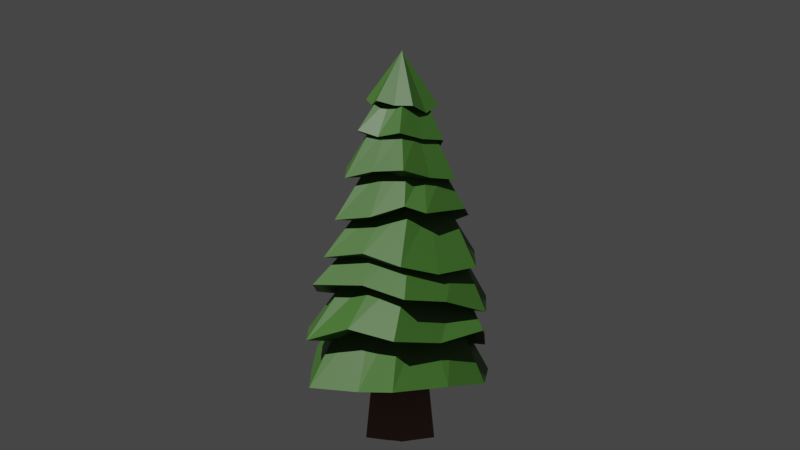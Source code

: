 # Source: Tree.blend  (saved by Blender 3.6.13; exported with 4.5.12 LTS)
import bpy
from mathutils import Matrix  # noqa: F401  (used for matrix-valued properties, if any)

bpy.ops.wm.read_factory_settings(use_empty=True)
scene = bpy.context.scene
scene.name = 'Scene'

# ---- collections
col_collection = bpy.data.collections.new('Collection'); scene.collection.children.link(col_collection)

# ---- materials (node trees are filled in below, after node groups)
mat_treeleaves = bpy.data.materials.new('TreeLeaves')
mat_treeleaves.use_transparent_shadow = False
mat_trunk = bpy.data.materials.new('Trunk')
mat_trunk.use_transparent_shadow = False
mat_outline = bpy.data.materials.new('Outline')
mat_outline.use_backface_culling = True
mat_outline.use_transparent_shadow = False

# ---- material node trees
mat_treeleaves.use_nodes = True; mat_treeleaves.node_tree.nodes.clear()
_N = mat_treeleaves.node_tree.nodes; _L = mat_treeleaves.node_tree.links
n0 = _N.new('ShaderNodeShaderToRGB'); n0.name = 'Shader to RGB'; n0.location = (521, 259)
n1 = _N.new('ShaderNodeBsdfPrincipled'); n1.name = 'Principled BSDF'; n1.location = (10, 300)
n1.width = 404
n1.distribution = 'GGX'
n1.subsurface_method = 'RANDOM_WALK_SKIN'
n1.inputs[0].default_value = (1.0, 1.0, 1.0, 1.0)
n1.inputs[3].default_value = 1.45
n1.inputs[27].default_value = (0.0, 0.0, 0.0, 1.0)
n1.inputs[28].default_value = 1.0
n2 = _N.new('ShaderNodeOutputMaterial'); n2.name = 'Material Output'; n2.location = (1395, 360)
n3 = _N.new('ShaderNodeValToRGB'); n3.name = 'Color Ramp'; n3.location = (710, 331)
n3.color_ramp.interpolation = 'CONSTANT'
while len(n3.color_ramp.elements) > 1: n3.color_ramp.elements.remove(n3.color_ramp.elements[-1])
n3.color_ramp.elements[0].position = 0.0; n3.color_ramp.elements[0].color = (0.01392, 0.03588, 0.007163, 1.0)
_e = n3.color_ramp.elements.new(0.1491); _e.color = (0.04519, 0.1329, 0.02029, 1.0)
n4 = _N.new('ShaderNodeBsdfPrincipled'); n4.name = 'Principled BSDF.001'; n4.location = (1099, 377)
n4.distribution = 'GGX'
n4.subsurface_method = 'RANDOM_WALK_SKIN'
n4.inputs[0].default_value = (0.04519, 0.1329, 0.02029, 1.0)
n4.inputs[3].default_value = 1.45
n4.inputs[27].default_value = (0.0, 0.0, 0.0, 1.0)
n4.inputs[28].default_value = 1.0
_L.new(n0.outputs[0], n3.inputs[0])
_L.new(n1.outputs[0], n0.inputs[0])
_L.new(n4.outputs[0], n2.inputs[0])
n2.is_active_output = True
mat_trunk.use_nodes = True; mat_trunk.node_tree.nodes.clear()
_N = mat_trunk.node_tree.nodes; _L = mat_trunk.node_tree.links
n0 = _N.new('ShaderNodeOutputMaterial'); n0.name = 'Material Output'; n0.location = (1191, 300)
n1 = _N.new('ShaderNodeBsdfPrincipled'); n1.name = 'Principled BSDF'; n1.location = (10, 300)
n1.distribution = 'GGX'
n1.subsurface_method = 'RANDOM_WALK_SKIN'
n1.inputs[0].default_value = (1.0, 1.0, 1.0, 1.0)
n1.inputs[3].default_value = 1.45
n1.inputs[27].default_value = (0.0, 0.0, 0.0, 1.0)
n1.inputs[28].default_value = 1.0
n2 = _N.new('ShaderNodeShaderToRGB'); n2.name = 'Shader to RGB'; n2.location = (330, 295)
n3 = _N.new('ShaderNodeBsdfPrincipled'); n3.name = 'Principled BSDF.001'; n3.location = (871, 339)
n3.distribution = 'GGX'
n3.subsurface_method = 'RANDOM_WALK_SKIN'
n3.inputs[0].default_value = (0.1746, 0.07421, 0.04667, 1.0)
n3.inputs[3].default_value = 1.45
n3.inputs[27].default_value = (0.0, 0.0, 0.0, 1.0)
n3.inputs[28].default_value = 1.0
_L.new(n3.outputs[0], n0.inputs[0])
_L.new(n1.outputs[0], n2.inputs[0])
n0.is_active_output = True
mat_outline.use_nodes = True; mat_outline.node_tree.nodes.clear()
_N = mat_outline.node_tree.nodes; _L = mat_outline.node_tree.links
n0 = _N.new('ShaderNodeOutputMaterial'); n0.name = 'Material Output'; n0.location = (300, 300)
n1 = _N.new('ShaderNodeEmission'); n1.name = 'Emission'; n1.location = (10, 300)
n1.inputs[0].default_value = (0.0, 0.0, 0.0, 1.0)
_L.new(n1.outputs[0], n0.inputs[0])
n0.is_active_output = True

# ---- world
world_world = bpy.data.worlds.new('World'); scene.world = world_world
world_world.use_nodes = True; world_world.node_tree.nodes.clear()
_N = world_world.node_tree.nodes; _L = world_world.node_tree.links
n0 = _N.new('ShaderNodeOutputWorld'); n0.name = 'World Output'; n0.location = (300, 300)
n1 = _N.new('ShaderNodeBackground'); n1.name = 'Background'; n1.location = (10, 300)
n1.inputs[0].default_value = (0.05088, 0.05088, 0.05088, 1.0)
_L.new(n1.outputs[0], n0.inputs[0])
n0.is_active_output = True
world_world.color = (0.05088, 0.05088, 0.05088)
world_world.use_sun_shadow = False
world_world.sun_shadow_jitter_overblur = 0.0

# ---- cameras
cam_camera_001 = bpy.data.cameras.new('Camera.001')

# ---- lights
light_sun = bpy.data.lights.new('Sun', 'SUN')
light_sun.transmission_factor = 0.0
light_sun.energy = 3.29

# ---- meshes
me_circle = bpy.data.meshes.new('Circle')
me_circle.from_pydata([(0.0, 0.6018, 0.08711), (-0.5212, 0.3009, 0.08711), (-0.5212, -0.3009, 0.08711), (0.0, -0.6018, 0.08711), (0.5212, -0.3009, 0.08711), (0.5212, 0.3009, 0.08711), (0.0, 0.4787, 1.163), (-0.4146, 0.2393, 1.163), (-0.4146, -0.2393, 1.163), (0.0, -0.4787, 1.163), (0.4146, -0.2393, 1.163), (0.4146, 0.2393, 1.163), (0.04621, 1.04, 1.327), (-0.939, 0.4878, 0.9507), (-0.9248, -0.395, 1.005), (0.1245, -0.9391, 0.9048), (0.9097, -0.5252, 1.093), (0.8562, 0.5149, 0.9343), (0.0, 0.8925, 2.143), (-0.7729, 0.4462, 2.143), (-0.7729, -0.4462, 2.143), (0.0, -0.8925, 2.143), (0.7794, -0.4423, 2.143), (0.7729, 0.4462, 2.143), (-1.4, 0.7538, 0.9507), (0.04621, 1.572, 1.327), (-1.385, -0.6609, 1.005), (0.0001934, -1.449, 0.9938), (1.377, -0.7872, 1.093), (1.317, 0.7808, 0.9343), (-0.8335, 0.4812, 1.292), (3.725e-09, 0.9624, 1.292), (-0.8335, -0.4812, 1.292), (3.725e-09, -0.9624, 1.292), (0.8335, -0.4812, 1.292), (0.8335, 0.4812, 1.292), (-0.02829, 0.801, 1.893), (-0.9525, 0.5284, 1.602), (-0.9489, -0.4918, 1.629), (-0.06956, -0.9244, 1.832), (0.8824, -0.5535, 1.597), (0.8658, 0.3943, 1.809), (0.07793, 0.8135, 2.72), (-0.6999, 0.3666, 2.74), (-0.7065, -0.5272, 2.674), (0.06474, -0.9741, 2.588), (0.8426, -0.5272, 2.568), (0.8492, 0.3666, 2.634), (-1.412, 0.7948, 1.653), (-0.02436, 1.334, 1.933), (-1.392, -0.684, 1.732), (-0.07349, -1.457, 1.793), (1.342, -0.8199, 1.546), (1.329, 0.6606, 1.797), (-0.8452, 0.4945, 1.897), (-0.006386, 0.9764, 1.876), (-0.8523, -0.4694, 1.826), (-0.02061, -0.9514, 1.733), (0.8182, -0.4694, 1.712), (0.8253, 0.4945, 1.783), (0.0463, 1.006, 2.339), (-0.7821, 0.5614, 2.414), (-0.8006, -0.5184, 2.305), (0.02857, -0.9604, 2.093), (0.8408, -0.4716, 2.169), (0.8953, 0.5209, 2.145), (0.1403, 0.7587, 3.212), (-0.5899, 0.3392, 3.231), (-0.5961, -0.4999, 3.169), (0.1279, -0.9194, 3.088), (0.8581, -0.4999, 3.07), (0.8643, 0.3392, 3.132), (-1.214, 0.8114, 2.462), (0.04822, 1.426, 2.488), (-1.236, -0.7684, 2.316), (0.02488, -1.461, 2.056), (1.272, -0.7217, 2.121), (1.331, 0.771, 2.134), (-0.7263, 0.4592, 2.44), (0.06116, 0.9116, 2.42), (-0.7329, -0.4456, 2.373), (0.04781, -0.898, 2.286), (0.8352, -0.4456, 2.266), (0.8419, 0.4592, 2.333), (0.06676, 0.7591, 3.057), (-0.7188, 0.4628, 2.827), (-0.7253, -0.4155, 2.761), (0.03261, -0.8547, 2.676), (0.744, -0.3906, 2.742), (0.7177, 0.4314, 2.958), (0.132, 0.6742, 3.68), (-0.5174, 0.3011, 3.696), (-0.5229, -0.4451, 3.641), (0.121, -0.8182, 3.569), (0.7704, -0.4451, 3.552), (0.7759, 0.3011, 3.608), (-1.103, 0.6851, 2.87), (0.07004, 1.204, 3.09), (-1.112, -0.6379, 2.771), (0.01267, -1.298, 2.724), (1.086, -0.5789, 2.96), (1.105, 0.6538, 2.948), (-0.6387, 0.4078, 2.987), (0.0616, 0.8102, 2.969), (-0.6446, -0.3969, 2.927), (0.04972, -0.7992, 2.849), (0.75, -0.3969, 2.831), (0.7559, 0.4078, 2.891), (0.05925, 0.7841, 3.438), (-0.6037, 0.4016, 3.409), (-0.4664, -0.3347, 3.649), (0.1407, -0.6658, 3.621), (0.6871, -0.3492, 3.382), (0.7224, 0.4033, 3.408), (0.07015, 0.5933, 4.291), (-0.4931, 0.2683, 4.267), (-0.493, -0.3803, 4.218), (0.07045, -0.7039, 4.193), (0.6337, -0.3789, 4.217), (0.6336, 0.2697, 4.266), (-0.9395, 0.5944, 3.424), (0.05916, 1.171, 3.467), (-0.8021, -0.5285, 3.635), (0.1408, -1.052, 3.592), (1.05, -0.5944, 3.537), (1.058, 0.597, 3.422), (-0.5461, 0.3552, 3.57), (0.06132, 0.7057, 3.596), (-0.5459, -0.3442, 3.518), (0.06165, -0.6931, 3.491), (0.6691, -0.3426, 3.516), (0.6689, 0.3568, 3.569), (0.02135, 0.658, 4.136), (-0.5285, 0.3368, 4.068), (-0.5233, -0.3019, 4.026), (0.03164, -0.6194, 4.052), (0.5815, -0.2981, 4.119), (0.4754, 0.2614, 4.281), (-0.03019, 0.505, 4.849), (-0.4973, 0.2321, 4.791), (-0.493, -0.3106, 4.756), (-0.02144, -0.5803, 4.777), (0.4457, -0.3074, 4.835), (0.4413, 0.2353, 4.871), (-0.8095, 0.4975, 4.055), (0.01874, 0.9814, 4.157), (-0.7593, -0.4844, 4.16), (0.03425, -0.9428, 4.03), (0.8625, -0.4589, 4.132), (0.7538, 0.4241, 4.315), (-0.4919, 0.2994, 4.207), (0.01186, 0.5937, 4.269), (-0.4872, -0.2858, 4.168), (0.02129, -0.5767, 4.192), (0.5251, -0.2823, 4.254), (0.5203, 0.3029, 4.292), (0.006012, 0.4996, 4.765), (-0.4136, 0.258, 4.757), (-0.4146, -0.2245, 4.719), (0.0399, -0.4912, 4.646), (0.4235, -0.2238, 4.698), (0.4509, 0.3064, 4.664), (0.02588, 0.3776, 5.304), (-0.3306, 0.1723, 5.297), (-0.3315, -0.2376, 5.265), (0.02413, -0.4423, 5.24), (0.3806, -0.2371, 5.247), (0.3815, 0.1729, 5.279), (-0.6255, 0.38, 4.772), (0.006533, 0.744, 4.784), (-0.6271, -0.3469, 4.715), (0.03938, -0.7356, 4.627), (0.6355, -0.3459, 4.683), (0.6634, 0.4288, 4.669), (-0.3747, 0.2285, 4.858), (0.009722, 0.4498, 4.865), (-0.3756, -0.2136, 4.823), (0.007837, -0.4344, 4.796), (0.3923, -0.213, 4.804), (0.3932, 0.2291, 4.838), (0.2936, -0.545, 4.547), (0.2024, -0.3397, 5.243), (0.1878, -0.3619, 4.564), (0.2, -0.3237, 4.8), (0.4484, -0.7008, 4.081), (0.2121, -0.4438, 4.806), (0.3066, -0.4587, 4.086), (0.2732, -0.4295, 4.223), (0.586, -0.8934, 3.484), (0.3521, -0.5414, 4.205), (0.3911, -0.5514, 3.336), (0.3654, -0.5179, 3.504), (0.6364, -0.968, 2.93), (0.4457, -0.6316, 3.56), (0.4217, -0.6494, 2.795), (0.3999, -0.598, 2.84), (0.6666, -1.154, 2.237), (0.493, -0.7097, 3.079), (0.4527, -0.7793, 2.279), (0.4415, -0.6718, 2.276), (0.6446, -1.154, 1.471), (0.4537, -0.7507, 2.578), (0.4167, -0.7548, 1.516), (0.3988, -0.7104, 1.723), (0.6852, -1.187, 1.093), (0.3865, -0.6694, 2.143), (0.4549, -0.7879, 1.093), (0.4167, -0.7218, 1.292), (1.37, 0.0, 1.093), (0.7729, 2.98e-08, 2.143), (0.9097, 5.96e-08, 1.093), (0.8335, 2.98e-08, 1.292), (1.34, 0.03932, 1.513), (0.8459, -0.07744, 2.601), (0.8784, 0.03761, 1.544), (0.8218, 0.01561, 1.748), (1.338, -0.02078, 2.251), (0.8612, -0.08036, 3.101), (0.9047, -0.02078, 2.28), (0.8386, 0.006769, 2.3), (1.272, -0.03929, 2.893), (0.7731, -0.072, 3.58), (0.7836, 0.02241, 2.642), (0.753, 0.005486, 2.861), (1.061, -0.003021, 3.322), (0.6336, -0.05456, 4.241), (0.7248, -0.003447, 3.322), (0.669, 0.007077, 3.543), (0.8586, 0.02294, 4.164), (0.4435, -0.03561, 4.853), (0.5789, 0.02172, 4.141), (0.5227, 0.01072, 4.273), (0.6965, 0.04469, 4.608), (0.381, -0.03209, 5.263), (0.4843, 0.04452, 4.613), (0.3927, 0.008018, 4.821), (0.6565, 0.9717, 2.877), (0.4539, 0.4876, 3.644), (0.4613, 0.6381, 2.865), (0.4088, 0.609, 2.93), (0.6887, 1.143, 2.205), (0.5023, 0.5489, 3.172), (0.4692, 0.7678, 2.192), (0.4515, 0.6854, 2.376), (0.6702, 1.218, 1.646), (0.4682, 0.5874, 2.677), (0.4337, 0.8201, 1.632), (0.4144, 0.7326, 1.829), (0.6852, 1.187, 1.093), (0.3865, 0.6694, 2.143), (0.4549, 0.7879, 1.093), (0.4167, 0.7218, 1.292), (0.5586, 0.8838, 3.445), (0.3519, 0.4315, 4.278), (0.3908, 0.5937, 3.423), (0.3651, 0.5313, 3.583), (0.371, 0.8316, 4.191), (0.2056, 0.3701, 4.86), (0.2331, 0.5886, 4.163), (0.2661, 0.4483, 4.281), (0.3563, 0.6098, 4.675), (0.2037, 0.2752, 5.291), (0.2566, 0.4276, 4.631), (0.2015, 0.3394, 4.852), (-0.4027, 0.7185, 4.22), (-0.2638, 0.3685, 4.82), (-0.2609, 0.4765, 4.215), (-0.24, 0.4465, 4.238), (-0.3095, 0.562, 4.778), (-0.1524, 0.275, 5.3), (-0.2038, 0.3788, 4.761), (-0.1825, 0.3391, 4.861), (-0.4402, 0.8826, 3.445), (-0.2115, 0.4308, 4.279), (-0.2722, 0.5928, 3.423), (-0.2424, 0.5305, 3.583), (-0.5332, 1.014, 2.879), (-0.1927, 0.4876, 3.688), (-0.3429, 0.68, 2.841), (-0.2885, 0.609, 2.978), (-0.6, 1.143, 2.293), (-0.2245, 0.5491, 3.222), (-0.3862, 0.768, 2.25), (-0.3322, 0.6856, 2.43), (-0.7113, 1.223, 1.74), (-0.311, 0.5901, 2.73), (-0.4834, 0.8233, 1.695), (-0.4258, 0.7354, 1.886), (-0.6852, 1.187, 1.093), (-0.3865, 0.6694, 2.143), (-0.4549, 0.7879, 1.093), (-0.4167, 0.7218, 1.292), (-1.343, -0.0546, 0.9501), (-0.7729, 2.98e-08, 2.143), (-0.8821, -0.0546, 0.9501), (-0.8335, -2.98e-08, 1.292), (-1.409, 0.07373, 1.865), (-0.7032, -0.08031, 2.707), (-0.9478, 0.07373, 1.834), (-0.8488, 0.01251, 1.861), (-1.165, -0.02645, 2.483), (-0.593, -0.08036, 3.2), (-0.7321, -0.02645, 2.454), (-0.7296, 0.006769, 2.406), (-1.057, 0.03379, 2.941), (-0.5202, -0.072, 3.669), (-0.722, 0.02362, 2.794), (-0.6417, 0.005486, 2.957), (-0.9258, -0.01122, 3.474), (-0.493, -0.05599, 4.242), (-0.59, -0.01079, 3.473), (-0.546, 0.005532, 3.544), (-0.7687, 0.0338, 4.146), (-0.4951, -0.03927, 4.773), (-0.489, 0.03476, 4.169), (-0.4895, 0.006773, 4.187), (-0.6034, 0.04291, 4.668), (-0.331, -0.03266, 5.281), (-0.3912, 0.04308, 4.663), (-0.3752, 0.007405, 4.84), (-0.2983, -0.5478, 4.635), (-0.1537, -0.34, 5.252), (-0.1918, -0.3645, 4.646), (-0.1839, -0.324, 4.81), (-0.3473, -0.7115, 4.055), (-0.2572, -0.4454, 4.766), (-0.2459, -0.4607, 4.039), (-0.2329, -0.4312, 4.18), (-0.6283, -0.7998, 3.532), (-0.2149, -0.54, 4.206), (-0.4583, -0.5109, 3.553), (-0.2461, -0.5164, 3.504), (-0.6465, -1.006, 2.646), (-0.201, -0.6316, 3.605), (-0.3463, -0.6351, 2.719), (-0.2975, -0.598, 2.888), (-0.6268, -1.129, 2.251), (-0.2341, -0.7097, 3.129), (-0.4073, -0.7542, 2.264), (-0.3426, -0.6718, 2.329), (-0.7081, -1.08, 1.656), (-0.3209, -0.7507, 2.631), (-0.495, -0.7548, 1.578), (-0.4365, -0.7104, 1.779), (-0.6852, -1.187, 1.023), (-0.3865, -0.6694, 2.143), (-0.4549, -0.7879, 1.023), (-0.4167, -0.7218, 1.292), (0.2201, 0.2622, 5.267), (-0.1258, 0.3348, 5.259), (-0.3611, 0.07266, 5.222), (-0.2434, -0.2936, 5.15), (0.09547, -0.3347, 5.201), (0.3683, -0.05934, 5.168), (-0.02136, -0.0466, 6.012), (-0.1818, 0.5043, 5.273), (0.3393, 0.395, 5.286), (-0.5362, 0.1094, 5.218), (-0.3626, -0.4264, 5.132), (0.1933, -0.5643, 5.171), (0.5435, -0.09609, 5.172), (-0.119, 0.2998, 5.358), (0.1979, 0.2333, 5.365), (-0.3346, 0.05962, 5.324), (-0.2332, -0.2471, 5.298), (0.0837, -0.3136, 5.305), (0.2993, -0.07338, 5.339), (-0.08975, -0.5064, 5.037), (-0.09997, -0.2952, 5.07), (-0.07476, -0.2803, 5.301), (0.3747, -0.3213, 5.113), (0.2591, -0.2181, 5.118), (0.1915, -0.1935, 5.322), (0.4644, 0.1518, 5.179), (0.3215, 0.1012, 5.135), (0.2486, 0.07997, 5.352), (0.07872, 0.4497, 5.28), (0.04716, 0.2985, 5.263), (0.03944, 0.2666, 5.362), (-0.3338, 0.3101, 5.172), (-0.2182, 0.2069, 5.167), (-0.2268, 0.1797, 5.341), (-0.455, -0.1599, 5.139), (-0.3079, -0.1119, 5.151), (-0.2839, -0.09372, 5.311)], [], [(1, 0, 5, 4, 3, 2), (7, 8, 9, 10, 11, 6), (4, 5, 11, 10), (2, 3, 9, 8), (0, 1, 7, 6), (5, 0, 6, 11), (3, 4, 10, 9), (1, 2, 8, 7), (346, 14, 32, 347), (19, 293, 20, 345, 21, 205, 22, 209, 23, 249, 18, 289), (208, 29, 23, 209), (344, 27, 21, 345), (288, 24, 19, 289), (248, 25, 18, 249), (204, 28, 22, 205), (292, 26, 20, 293), (290, 13, 24, 288), (294, 14, 26, 292), (346, 15, 27, 344), (206, 16, 28, 204), (210, 17, 29, 208), (250, 12, 25, 248), (30, 291, 31, 251, 35, 211, 34, 207, 33, 347, 32, 295), (290, 12, 31, 291), (250, 17, 35, 251), (206, 15, 33, 207), (294, 13, 30, 295), (210, 16, 34, 211), (342, 38, 56, 343), (43, 297, 44, 341, 45, 201, 46, 213, 47, 245, 42, 285), (212, 53, 47, 213), (340, 51, 45, 341), (284, 48, 43, 285), (244, 49, 42, 245), (200, 52, 46, 201), (296, 50, 44, 297), (286, 37, 48, 284), (298, 38, 50, 296), (342, 39, 51, 340), (202, 40, 52, 200), (214, 41, 53, 212), (246, 36, 49, 244), (54, 287, 55, 247, 59, 215, 58, 203, 57, 343, 56, 299), (286, 36, 55, 287), (246, 41, 59, 247), (202, 39, 57, 203), (298, 37, 54, 299), (214, 40, 58, 215), (338, 62, 80, 339), (67, 301, 68, 337, 69, 197, 70, 217, 71, 241, 66, 281), (216, 77, 71, 217), (336, 75, 69, 337), (280, 72, 67, 281), (240, 73, 66, 241), (196, 76, 70, 197), (300, 74, 68, 301), (282, 61, 72, 280), (302, 62, 74, 300), (338, 63, 75, 336), (198, 64, 76, 196), (218, 65, 77, 216), (242, 60, 73, 240), (78, 283, 79, 243, 83, 219, 82, 199, 81, 339, 80, 303), (282, 60, 79, 283), (242, 65, 83, 243), (198, 63, 81, 199), (302, 61, 78, 303), (218, 64, 82, 219), (334, 86, 104, 335), (91, 305, 92, 333, 93, 193, 94, 221, 95, 237, 90, 277), (220, 101, 95, 221), (332, 99, 93, 333), (276, 96, 91, 277), (236, 97, 90, 237), (192, 100, 94, 193), (304, 98, 92, 305), (278, 85, 96, 276), (306, 86, 98, 304), (334, 87, 99, 332), (194, 88, 100, 192), (222, 89, 101, 220), (238, 84, 97, 236), (102, 279, 103, 239, 107, 223, 106, 195, 105, 335, 104, 307), (278, 84, 103, 279), (238, 89, 107, 239), (194, 87, 105, 195), (306, 85, 102, 307), (222, 88, 106, 223), (330, 110, 128, 331), (115, 309, 116, 329, 117, 189, 118, 225, 119, 253, 114, 273), (224, 125, 119, 225), (328, 123, 117, 329), (272, 120, 115, 273), (252, 121, 114, 253), (188, 124, 118, 189), (308, 122, 116, 309), (274, 109, 120, 272), (310, 110, 122, 308), (330, 111, 123, 328), (190, 112, 124, 188), (226, 113, 125, 224), (254, 108, 121, 252), (126, 275, 127, 255, 131, 227, 130, 191, 129, 331, 128, 311), (274, 108, 127, 275), (254, 113, 131, 255), (190, 111, 129, 191), (310, 109, 126, 311), (226, 112, 130, 227), (326, 134, 152, 327), (139, 313, 140, 325, 141, 185, 142, 229, 143, 257, 138, 265), (228, 149, 143, 229), (324, 147, 141, 325), (264, 144, 139, 265), (256, 145, 138, 257), (184, 148, 142, 185), (312, 146, 140, 313), (266, 133, 144, 264), (314, 134, 146, 312), (326, 135, 147, 324), (186, 136, 148, 184), (230, 137, 149, 228), (258, 132, 145, 256), (150, 267, 151, 259, 155, 231, 154, 187, 153, 327, 152, 315), (266, 132, 151, 267), (258, 137, 155, 259), (186, 135, 153, 187), (314, 133, 150, 315), (230, 136, 154, 231), (322, 158, 176, 323), (163, 317, 164, 321, 165, 181, 166, 233, 167, 261, 162, 269), (232, 173, 167, 233), (320, 171, 165, 321), (268, 168, 163, 269), (260, 169, 162, 261), (180, 172, 166, 181), (316, 170, 164, 317), (270, 157, 168, 268), (318, 158, 170, 316), (322, 159, 171, 320), (182, 160, 172, 180), (234, 161, 173, 232), (262, 156, 169, 260), (174, 271, 175, 263, 179, 235, 178, 183, 177, 323, 176, 319), (270, 156, 175, 271), (262, 161, 179, 263), (182, 159, 177, 183), (318, 157, 174, 319), (234, 160, 178, 235), (160, 182, 183, 178), (159, 182, 180, 171), (171, 180, 181, 165), (136, 186, 187, 154), (135, 186, 184, 147), (147, 184, 185, 141), (112, 190, 191, 130), (111, 190, 188, 123), (123, 188, 189, 117), (88, 194, 195, 106), (87, 194, 192, 99), (99, 192, 193, 93), (64, 198, 199, 82), (63, 198, 196, 75), (75, 196, 197, 69), (40, 202, 203, 58), (39, 202, 200, 51), (51, 200, 201, 45), (16, 206, 207, 34), (15, 206, 204, 27), (27, 204, 205, 21), (17, 210, 211, 35), (16, 210, 208, 28), (28, 208, 209, 22), (41, 214, 215, 59), (40, 214, 212, 52), (52, 212, 213, 46), (65, 218, 219, 83), (64, 218, 216, 76), (76, 216, 217, 70), (89, 222, 223, 107), (88, 222, 220, 100), (100, 220, 221, 94), (113, 226, 227, 131), (112, 226, 224, 124), (124, 224, 225, 118), (137, 230, 231, 155), (136, 230, 228, 148), (148, 228, 229, 142), (161, 234, 235, 179), (160, 234, 232, 172), (172, 232, 233, 166), (84, 238, 239, 103), (89, 238, 236, 101), (101, 236, 237, 95), (60, 242, 243, 79), (65, 242, 240, 77), (77, 240, 241, 71), (36, 246, 247, 55), (41, 246, 244, 53), (53, 244, 245, 47), (12, 250, 251, 31), (17, 250, 248, 29), (29, 248, 249, 23), (108, 254, 255, 127), (113, 254, 252, 125), (125, 252, 253, 119), (132, 258, 259, 151), (137, 258, 256, 149), (149, 256, 257, 143), (156, 262, 263, 175), (161, 262, 260, 173), (173, 260, 261, 167), (133, 266, 267, 150), (132, 266, 264, 145), (145, 264, 265, 138), (157, 270, 271, 174), (156, 270, 268, 169), (169, 268, 269, 162), (109, 274, 275, 126), (108, 274, 272, 121), (121, 272, 273, 114), (85, 278, 279, 102), (84, 278, 276, 97), (97, 276, 277, 90), (61, 282, 283, 78), (60, 282, 280, 73), (73, 280, 281, 66), (37, 286, 287, 54), (36, 286, 284, 49), (49, 284, 285, 42), (13, 290, 291, 30), (12, 290, 288, 25), (25, 288, 289, 18), (14, 294, 295, 32), (13, 294, 292, 24), (24, 292, 293, 19), (38, 298, 299, 56), (37, 298, 296, 48), (48, 296, 297, 43), (62, 302, 303, 80), (61, 302, 300, 72), (72, 300, 301, 67), (86, 306, 307, 104), (85, 306, 304, 96), (96, 304, 305, 91), (110, 310, 311, 128), (109, 310, 308, 120), (120, 308, 309, 115), (134, 314, 315, 152), (133, 314, 312, 144), (144, 312, 313, 139), (158, 318, 319, 176), (157, 318, 316, 168), (168, 316, 317, 163), (158, 322, 320, 170), (170, 320, 321, 164), (159, 322, 323, 177), (134, 326, 324, 146), (146, 324, 325, 140), (135, 326, 327, 153), (110, 330, 328, 122), (122, 328, 329, 116), (111, 330, 331, 129), (86, 334, 332, 98), (98, 332, 333, 92), (87, 334, 335, 105), (62, 338, 336, 74), (74, 336, 337, 68), (63, 338, 339, 81), (38, 342, 340, 50), (50, 340, 341, 44), (39, 342, 343, 57), (14, 346, 344, 26), (26, 344, 345, 20), (15, 346, 347, 33), (383, 350, 363, 384), (370, 360, 354), (382, 358, 354), (376, 355, 354), (373, 356, 354), (367, 359, 354), (379, 357, 354), (377, 349, 355, 376), (380, 350, 357, 379), (383, 351, 358, 382), (368, 352, 359, 367), (371, 353, 360, 370), (374, 348, 356, 373), (361, 378, 362, 375, 366, 372, 365, 369, 364, 384, 363, 381), (377, 348, 362, 378), (374, 353, 366, 375), (368, 351, 364, 369), (380, 349, 361, 381), (371, 352, 365, 372), (352, 368, 369, 365), (351, 368, 367, 358), (358, 367, 354), (353, 371, 372, 366), (352, 371, 370, 359), (359, 370, 354), (348, 374, 375, 362), (353, 374, 373, 360), (360, 373, 354), (349, 377, 378, 361), (348, 377, 376, 356), (356, 376, 354), (350, 380, 381, 363), (349, 380, 379, 355), (355, 379, 354), (350, 383, 382, 357), (357, 382, 354), (351, 383, 384, 364)])
me_circle.polygons.foreach_set('material_index', [1, 1, 1, 1, 1, 1, 1, 1, 0, 0, 0, 0, 0, 0, 0, 0, 0, 0, 0, 0, 0, 0, 0, 0, 0, 0, 0, 0, 0, 0, 0, 0, 0, 0, 0, 0, 0, 0, 0, 0, 0, 0, 0, 0, 0, 0, 0, 0, 0, 0, 0, 0, 0, 0, 0, 0, 0, 0, 0, 0, 0, 0, 0, 0, 0, 0, 0, 0, 0, 0, 0, 0, 0, 0, 0, 0, 0, 0, 0, 0, 0, 0, 0, 0, 0, 0, 0, 0, 0, 0, 0, 0, 0, 0, 0, 0, 0, 0, 0, 0, 0, 0, 0, 0, 0, 0, 0, 0, 0, 0, 0, 0, 0, 0, 0, 0, 0, 0, 0, 0, 0, 0, 0, 0, 0, 0, 0, 0, 0, 0, 0, 0, 0, 0, 0, 0, 0, 0, 0, 0, 0, 0, 0, 0, 0, 0, 0, 0, 0, 0, 0, 0, 0, 0, 0, 0, 0, 0, 0, 0, 0, 0, 0, 0, 0, 0, 0, 0, 0, 0, 0, 0, 0, 0, 0, 0, 0, 0, 0, 0, 0, 0, 0, 0, 0, 0, 0, 0, 0, 0, 0, 0, 0, 0, 0, 0, 0, 0, 0, 0, 0, 0, 0, 0, 0, 0, 0, 0, 0, 0, 0, 0, 0, 0, 0, 0, 0, 0, 0, 0, 0, 0, 0, 0, 0, 0, 0, 0, 0, 0, 0, 0, 0, 0, 0, 0, 0, 0, 0, 0, 0, 0, 0, 0, 0, 0, 0, 0, 0, 0, 0, 0, 0, 0, 0, 0, 0, 0, 0, 0, 0, 0, 0, 0, 0, 0, 0, 0, 0, 0, 0, 0, 0, 0, 0, 0, 0, 0, 0, 0, 0, 0, 0, 0, 0, 0, 0, 0, 0, 0, 0, 0, 0, 0, 0, 0, 0, 0, 0, 0, 0, 0, 0, 0, 0, 0, 0, 0, 0, 0, 0])
_uv = me_circle.uv_layers.new(name='UVMap')
_uv.uv.foreach_set('vector', [0.0, 0.0, 0.0, 0.0, 0.0, 0.0, 0.0, 0.0, 0.0, 0.0, 0.0, 0.0, 0.0, 0.0, 0.0, 0.0, 0.0, 0.0, 0.0, 0.0, 0.0, 0.0, 0.0, 0.0, 0.0, 0.0, 0.0, 0.0, 0.0, 0.0, 0.0, 0.0, 0.0, 0.0, 0.0, 0.0, 0.0, 0.0, 0.0, 0.0, 0.0, 0.0, 0.0, 0.0, 0.0, 0.0, 0.0, 0.0, 0.0, 0.0, 0.0, 0.0, 0.0, 0.0, 0.0, 0.0, 0.0, 0.0, 0.0, 0.0, 0.0, 0.0, 0.0, 0.0, 0.0, 0.0, 0.0, 0.0, 0.0, 0.0, 0.0, 0.0, 0.0, 0.0, 0.0, 0.0, 0.0, 0.0, 0.0, 0.0, 0.0, 0.0, 0.0, 0.0, 0.0, 0.0, 0.0, 0.0, 0.0, 0.0, 0.0, 0.0, 0.0, 0.0, 0.0, 0.0, 0.0, 0.0, 0.0, 0.0, 0.0, 0.0, 0.0, 0.0, 0.0, 0.0, 0.0, 0.0, 0.0, 0.0, 0.0, 0.0, 0.0, 0.0, 0.0, 0.0, 0.0, 0.0, 0.0, 0.0, 0.0, 0.0, 0.0, 0.0, 0.0, 0.0, 0.0, 0.0, 0.0, 0.0, 0.0, 0.0, 0.0, 0.0, 0.0, 0.0, 0.0, 0.0, 0.0, 0.0, 0.0, 0.0, 0.0, 0.0, 0.0, 0.0, 0.0, 0.0, 0.0, 0.0, 0.0, 0.0, 0.0, 0.0, 0.0, 0.0, 0.0, 0.0, 0.0, 0.0, 0.0, 0.0, 0.0, 0.0, 0.0, 0.0, 0.0, 0.0, 0.0, 0.0, 0.0, 0.0, 0.0, 0.0, 0.0, 0.0, 0.0, 0.0, 0.0, 0.0, 0.0, 0.0, 0.0, 0.0, 0.0, 0.0, 0.0, 0.0, 0.0, 0.0, 0.0, 0.0, 0.0, 0.0, 0.0, 0.0, 0.0, 0.0, 0.0, 0.0, 0.0, 0.0, 0.0, 0.0, 0.0, 0.0, 0.0, 0.0, 0.0, 0.0, 0.0, 0.0, 0.0, 0.0, 0.0, 0.0, 0.0, 0.0, 0.0, 0.0, 0.0, 0.0, 0.0, 0.0, 0.0, 0.0, 0.0, 0.0, 0.0, 0.0, 0.0, 0.0, 0.0, 0.0, 0.0, 0.0, 0.0, 0.0, 0.0, 0.0, 0.0, 0.0, 0.0, 0.0, 0.0, 0.0, 0.0, 0.0, 0.0, 0.0, 0.0, 0.0, 0.0, 0.0, 0.0, 0.0, 0.0, 0.0, 0.0, 0.0, 0.0, 0.0, 0.0, 0.0, 0.0, 0.0, 0.0, 0.0, 0.0, 0.0, 0.0, 0.0, 0.0, 0.0, 0.0, 0.0, 0.0, 0.0, 0.0, 0.0, 0.0, 0.0, 0.0, 0.0, 0.0, 0.0, 0.0, 0.0, 0.0, 0.0, 0.0, 0.0, 0.0, 0.0, 0.0, 0.0, 0.0, 0.0, 0.0, 0.0, 0.0, 0.0, 0.0, 0.0, 0.0, 0.0, 0.0, 0.0, 0.0, 0.0, 0.0, 0.0, 0.0, 0.0, 0.0, 0.0, 0.0, 0.0, 0.0, 0.0, 0.0, 0.0, 0.0, 0.0, 0.0, 0.0, 0.0, 0.0, 0.0, 0.0, 0.0, 0.0, 0.0, 0.0, 0.0, 0.0, 0.0, 0.0, 0.0, 0.0, 0.0, 0.0, 0.0, 0.0, 0.0, 0.0, 0.0, 0.0, 0.0, 0.0, 0.0, 0.0, 0.0, 0.0, 0.0, 0.0, 0.0, 0.0, 0.0, 0.0, 0.0, 0.0, 0.0, 0.0, 0.0, 0.0, 0.0, 0.0, 0.0, 0.0, 0.0, 0.0, 0.0, 0.0, 0.0, 0.0, 0.0, 0.0, 0.0, 0.0, 0.0, 0.0, 0.0, 0.0, 0.0, 0.0, 0.0, 0.0, 0.0, 0.0, 0.0, 0.0, 0.0, 0.0, 0.0, 0.0, 0.0, 0.0, 0.0, 0.0, 0.0, 0.0, 0.0, 0.0, 0.0, 0.0, 0.0, 0.0, 0.0, 0.0, 0.0, 0.0, 0.0, 0.0, 0.0, 0.0, 0.0, 0.0, 0.0, 0.0, 0.0, 0.0, 0.0, 0.0, 0.0, 0.0, 0.0, 0.0, 0.0, 0.0, 0.0, 0.0, 0.0, 0.0, 0.0, 0.0, 0.0, 0.0, 0.0, 0.0, 0.0, 0.0, 0.0, 0.0, 0.0, 0.0, 0.0, 0.0, 0.0, 0.0, 0.0, 0.0, 0.0, 0.0, 0.0, 0.0, 0.0, 0.0, 0.0, 0.0, 0.0, 0.0, 0.0, 0.0, 0.0, 0.0, 0.0, 0.0, 0.0, 0.0, 0.0, 0.0, 0.0, 0.0, 0.0, 0.0, 0.0, 0.0, 0.0, 0.0, 0.0, 0.0, 0.0, 0.0, 0.0, 0.0, 0.0, 0.0, 0.0, 0.0, 0.0, 0.0, 0.0, 0.0, 0.0, 0.0, 0.0, 0.0, 0.0, 0.0, 0.0, 0.0, 0.0, 0.0, 0.0, 0.0, 0.0, 0.0, 0.0, 0.0, 0.0, 0.0, 0.0, 0.0, 0.0, 0.0, 0.0, 0.0, 0.0, 0.0, 0.0, 0.0, 0.0, 0.0, 0.0, 0.0, 0.0, 0.0, 0.0, 0.0, 0.0, 0.0, 0.0, 0.0, 0.0, 0.0, 0.0, 0.0, 0.0, 0.0, 0.0, 0.0, 0.0, 0.0, 0.0, 0.0, 0.0, 0.0, 0.0, 0.0, 0.0, 0.0, 0.0, 0.0, 0.0, 0.0, 0.0, 0.0, 0.0, 0.0, 0.0, 0.0, 0.0, 0.0, 0.0, 0.0, 0.0, 0.0, 0.0, 0.0, 0.0, 0.0, 0.0, 0.0, 0.0, 0.0, 0.0, 0.0, 0.0, 0.0, 0.0, 0.0, 0.0, 0.0, 0.0, 0.0, 0.0, 0.0, 0.0, 0.0, 0.0, 0.0, 0.0, 0.0, 0.0, 0.0, 0.0, 0.0, 0.0, 0.0, 0.0, 0.0, 0.0, 0.0, 0.0, 0.0, 0.0, 0.0, 0.0, 0.0, 0.0, 0.0, 0.0, 0.0, 0.0, 0.0, 0.0, 0.0, 0.0, 0.0, 0.0, 0.0, 0.0, 0.0, 0.0, 0.0, 0.0, 0.0, 0.0, 0.0, 0.0, 0.0, 0.0, 0.0, 0.0, 0.0, 0.0, 0.0, 0.0, 0.0, 0.0, 0.0, 0.0, 0.0, 0.0, 0.0, 0.0, 0.0, 0.0, 0.0, 0.0, 0.0, 0.0, 0.0, 0.0, 0.0, 0.0, 0.0, 0.0, 0.0, 0.0, 0.0, 0.0, 0.0, 0.0, 0.0, 0.0, 0.0, 0.0, 0.0, 0.0, 0.0, 0.0, 0.0, 0.0, 0.0, 0.0, 0.0, 0.0, 0.0, 0.0, 0.0, 0.0, 0.0, 0.0, 0.0, 0.0, 0.0, 0.0, 0.0, 0.0, 0.0, 0.0, 0.0, 0.0, 0.0, 0.0, 0.0, 0.0, 0.0, 0.0, 0.0, 0.0, 0.0, 0.0, 0.0, 0.0, 0.0, 0.0, 0.0, 0.0, 0.0, 0.0, 0.0, 0.0, 0.0, 0.0, 0.0, 0.0, 0.0, 0.0, 0.0, 0.0, 0.0, 0.0, 0.0, 0.0, 0.0, 0.0, 0.0, 0.0, 0.0, 0.0, 0.0, 0.0, 0.0, 0.0, 0.0, 0.0, 0.0, 0.0, 0.0, 0.0, 0.0, 0.0, 0.0, 0.0, 0.0, 0.0, 0.0, 0.0, 0.0, 0.0, 0.0, 0.0, 0.0, 0.0, 0.0, 0.0, 0.0, 0.0, 0.0, 0.0, 0.0, 0.0, 0.0, 0.0, 0.0, 0.0, 0.0, 0.0, 0.0, 0.0, 0.0, 0.0, 0.0, 0.0, 0.0, 0.0, 0.0, 0.0, 0.0, 0.0, 0.0, 0.0, 0.0, 0.0, 0.0, 0.0, 0.0, 0.0, 0.0, 0.0, 0.0, 0.0, 0.0, 0.0, 0.0, 0.0, 0.0, 0.0, 0.0, 0.0, 0.0, 0.0, 0.0, 0.0, 0.0, 0.0, 0.0, 0.0, 0.0, 0.0, 0.0, 0.0, 0.0, 0.0, 0.0, 0.0, 0.0, 0.0, 0.0, 0.0, 0.0, 0.0, 0.0, 0.0, 0.0, 0.0, 0.0, 0.0, 0.0, 0.0, 0.0, 0.0, 0.0, 0.0, 0.0, 0.0, 0.0, 0.0, 0.0, 0.0, 0.0, 0.0, 0.0, 0.0, 0.0, 0.0, 0.0, 0.0, 0.0, 0.0, 0.0, 0.0, 0.0, 0.0, 0.0, 0.0, 0.0, 0.0, 0.0, 0.0, 0.0, 0.0, 0.0, 0.0, 0.0, 0.0, 0.0, 0.0, 0.0, 0.0, 0.0, 0.0, 0.0, 0.0, 0.0, 0.0, 0.0, 0.0, 0.0, 0.0, 0.0, 0.0, 0.0, 0.0, 0.0, 0.0, 0.0, 0.0, 0.0, 0.0, 0.0, 0.0, 0.0, 0.0, 0.0, 0.0, 0.0, 0.0, 0.0, 0.0, 0.0, 0.0, 0.0, 0.0, 0.0, 0.0, 0.0, 0.0, 0.0, 0.0, 0.0, 0.0, 0.0, 0.0, 0.0, 0.0, 0.0, 0.0, 0.0, 0.0, 0.0, 0.0, 0.0, 0.0, 0.0, 0.0, 0.0, 0.0, 0.0, 0.0, 0.0, 0.0, 0.0, 0.0, 0.0, 0.0, 0.0, 0.0, 0.0, 0.0, 0.0, 0.0, 0.0, 0.0, 0.0, 0.0, 0.0, 0.0, 0.0, 0.0, 0.0, 0.0, 0.0, 0.0, 0.0, 0.0, 0.0, 0.0, 0.0, 0.0, 0.0, 0.0, 0.0, 0.0, 0.0, 0.0, 0.0, 0.0, 0.0, 0.0, 0.0, 0.0, 0.0, 0.0, 0.0, 0.0, 0.0, 0.0, 0.0, 0.0, 0.0, 0.0, 0.0, 0.0, 0.0, 0.0, 0.0, 0.0, 0.0, 0.0, 0.0, 0.0, 0.0, 0.0, 0.0, 0.0, 0.0, 0.0, 0.0, 0.0, 0.0, 0.0, 0.0, 0.0, 0.0, 0.0, 0.0, 0.0, 0.0, 0.0, 0.0, 0.0, 0.0, 0.0, 0.0, 0.0, 0.0, 0.0, 0.0, 0.0, 0.0, 0.0, 0.0, 0.0, 0.0, 0.0, 0.0, 0.0, 0.0, 0.0, 0.0, 0.0, 0.0, 0.0, 0.0, 0.0, 0.0, 0.0, 0.0, 0.0, 0.0, 0.0, 0.0, 0.0, 0.0, 0.0, 0.0, 0.0, 0.0, 0.0, 0.0, 0.0, 0.0, 0.0, 0.0, 0.0, 0.0, 0.0, 0.0, 0.0, 0.0, 0.0, 0.0, 0.0, 0.0, 0.0, 0.0, 0.0, 0.0, 0.0, 0.0, 0.0, 0.0, 0.0, 0.0, 0.0, 0.0, 0.0, 0.0, 0.0, 0.0, 0.0, 0.0, 0.0, 0.0, 0.0, 0.0, 0.0, 0.0, 0.0, 0.0, 0.0, 0.0, 0.0, 0.0, 0.0, 0.0, 0.0, 0.0, 0.0, 0.0, 0.0, 0.0, 0.0, 0.0, 0.0, 0.0, 0.0, 0.0, 0.0, 0.0, 0.0, 0.0, 0.0, 0.0, 0.0, 0.0, 0.0, 0.0, 0.0, 0.0, 0.0, 0.0, 0.0, 0.0, 0.0, 0.0, 0.0, 0.0, 0.0, 0.0, 0.0, 0.0, 0.0, 0.0, 0.0, 0.0, 0.0, 0.0, 0.0, 0.0, 0.0, 0.0, 0.0, 0.0, 0.0, 0.0, 0.0, 0.0, 0.0, 0.0, 0.0, 0.0, 0.0, 0.0, 0.0, 0.0, 0.0, 0.0, 0.0, 0.0, 0.0, 0.0, 0.0, 0.0, 0.0, 0.0, 0.0, 0.0, 0.0, 0.0, 0.0, 0.0, 0.0, 0.0, 0.0, 0.0, 0.0, 0.0, 0.0, 0.0, 0.0, 0.0, 0.0, 0.0, 0.0, 0.0, 0.0, 0.0, 0.0, 0.0, 0.0, 0.0, 0.0, 0.0, 0.0, 0.0, 0.0, 0.0, 0.0, 0.0, 0.0, 0.0, 0.0, 0.0, 0.0, 0.0, 0.0, 0.0, 0.0, 0.0, 0.0, 0.0, 0.0, 0.0, 0.0, 0.0, 0.0, 0.0, 0.0, 0.0, 0.0, 0.0, 0.0, 0.0, 0.0, 0.0, 0.0, 0.0, 0.0, 0.0, 0.0, 0.0, 0.0, 0.0, 0.0, 0.0, 0.0, 0.0, 0.0, 0.0, 0.0, 0.0, 0.0, 0.0, 0.0, 0.0, 0.0, 0.0, 0.0, 0.0, 0.0, 0.0, 0.0, 0.0, 0.0, 0.0, 0.0, 0.0, 0.0, 0.0, 0.0, 0.0, 0.0, 0.0, 0.0, 0.0, 0.0, 0.0, 0.0, 0.0, 0.0, 0.0, 0.0, 0.0, 0.0, 0.0, 0.0, 0.0, 0.0, 0.0, 0.0, 0.0, 0.0, 0.0, 0.0, 0.0, 0.0, 0.0, 0.0, 0.0, 0.0, 0.0, 0.0, 0.0, 0.0, 0.0, 0.0, 0.0, 0.0, 0.0, 0.0, 0.0, 0.0, 0.0, 0.0, 0.0, 0.0, 0.0, 0.0, 0.0, 0.0, 0.0, 0.0, 0.0, 0.0, 0.0, 0.0, 0.0, 0.0, 0.0, 0.0, 0.0, 0.0, 0.0, 0.0, 0.0, 0.0, 0.0, 0.0, 0.0, 0.0, 0.0, 0.0, 0.0, 0.0, 0.0, 0.0, 0.0, 0.0, 0.0, 0.0, 0.0, 0.0, 0.0, 0.0, 0.0, 0.0, 0.0, 0.0, 0.0, 0.0, 0.0, 0.0, 0.0, 0.0, 0.0, 0.0, 0.0, 0.0, 0.0, 0.0, 0.0, 0.0, 0.0, 0.0, 0.0, 0.0, 0.0, 0.0, 0.0, 0.0, 0.0, 0.0, 0.0, 0.0, 0.0, 0.0, 0.0, 0.0, 0.0, 0.0, 0.0, 0.0, 0.0, 0.0, 0.0, 0.0, 0.0, 0.0, 0.0, 0.0, 0.0, 0.0, 0.0, 0.0, 0.0, 0.0, 0.0, 0.0, 0.0, 0.0, 0.0, 0.0, 0.0, 0.0, 0.0, 0.0, 0.0, 0.0, 0.0, 0.0, 0.0, 0.0, 0.0, 0.0, 0.0, 0.0, 0.0, 0.0, 0.0, 0.0, 0.0, 0.0, 0.0, 0.0, 0.0, 0.0, 0.0, 0.0, 0.0, 0.0, 0.0, 0.0, 0.0, 0.0, 0.0, 0.0, 0.0, 0.0, 0.0, 0.0, 0.0, 0.0, 0.0, 0.0, 0.0, 0.0, 0.0, 0.0, 0.0, 0.0, 0.0, 0.0, 0.0, 0.0, 0.0, 0.0, 0.0, 0.0, 0.0, 0.0, 0.0, 0.0, 0.0, 0.0, 0.0, 0.0, 0.0, 0.0, 0.0, 0.0, 0.0, 0.0, 0.0, 0.0, 0.0, 0.0, 0.0, 0.0, 0.0, 0.0, 0.0, 0.0, 0.0, 0.0, 0.0, 0.0, 0.0, 0.0, 0.0, 0.0, 0.0, 0.0, 0.0, 0.0, 0.0, 0.0, 0.0, 0.0, 0.0, 0.0, 0.0, 0.0, 0.0, 0.0, 0.0, 0.0, 0.0, 0.0, 0.0, 0.0, 0.0, 0.0, 0.0, 0.0, 0.0, 0.0, 0.0, 0.0, 0.0, 0.0, 0.0, 0.0, 0.0, 0.0, 0.0, 0.0, 0.0, 0.0, 0.0, 0.0, 0.0, 0.0, 0.0, 0.0, 0.0, 0.0, 0.0, 0.0, 0.0, 0.0, 0.0, 0.0, 0.0, 0.0, 0.0, 0.0, 0.0, 0.0, 0.0, 0.0, 0.0, 0.0, 0.0, 0.0, 0.0, 0.0, 0.0, 0.0, 0.0, 0.0, 0.0, 0.0, 0.0, 0.0, 0.0, 0.0, 0.0, 0.0, 0.0, 0.0, 0.0, 0.0, 0.0, 0.0, 0.0, 0.0, 0.0, 0.0, 0.0, 0.0, 0.0, 0.0, 0.0, 0.0, 0.0, 0.0, 0.0, 0.0, 0.0, 0.0, 0.0, 0.0, 0.0, 0.0, 0.0, 0.0, 0.0, 0.0, 0.0, 0.0, 0.0, 0.0, 0.0, 0.0, 0.0, 0.0, 0.0, 0.0, 0.0, 0.0, 0.0, 0.0, 0.0, 0.0, 0.0, 0.0, 0.0, 0.0, 0.0, 0.0, 0.0, 0.0, 0.0, 0.0, 0.0, 0.0, 0.0, 0.0, 0.0, 0.0, 0.0, 0.0, 0.0, 0.0, 0.0, 0.0, 0.0, 0.0, 0.0, 0.0, 0.0, 0.0, 0.0, 0.0, 0.0, 0.0, 0.0, 0.0, 0.0, 0.0, 0.0, 0.0, 0.0, 0.0, 0.0, 0.0, 0.0, 0.0, 0.0, 0.0, 0.0, 0.0, 0.0, 0.0, 0.0, 0.0, 0.0, 0.0, 0.0, 0.0, 0.0, 0.0, 0.0, 0.0, 0.0, 0.0, 0.0, 0.0, 0.0, 0.0, 0.0, 0.0, 0.0, 0.0, 0.0, 0.0, 0.0, 0.0, 0.0, 0.0, 0.0, 0.0, 0.0, 0.0, 0.0, 0.0, 0.0, 0.0, 0.0, 0.0, 0.0, 0.0, 0.0, 0.0, 0.0, 0.0, 0.0, 0.0, 0.0, 0.0, 0.0, 0.0, 0.0, 0.0, 0.0, 0.0, 0.0, 0.0, 0.0, 0.0, 0.0, 0.0, 0.0, 0.0, 0.0, 0.0, 0.0, 0.0, 0.0, 0.0, 0.0, 0.0, 0.0, 0.0, 0.0, 0.0, 0.0, 0.0, 0.0, 0.0, 0.0, 0.0, 0.0, 0.0, 0.0, 0.0, 0.0, 0.0, 0.0, 0.0, 0.0, 0.0, 0.0, 0.0, 0.0, 0.0, 0.0, 0.0, 0.0, 0.0, 0.0, 0.0, 0.0, 0.0, 0.0, 0.0, 0.0, 0.0, 0.0, 0.0, 0.0, 0.0, 0.0, 0.0, 0.0, 0.0, 0.0, 0.0, 0.0, 0.0, 0.0, 0.0, 0.0, 0.0, 0.0, 0.0, 0.0, 0.0, 0.0, 0.0, 0.0, 0.0, 0.0, 0.0, 0.0, 0.0, 0.0, 0.0, 0.0, 0.0, 0.0, 0.0, 0.0, 0.0, 0.0, 0.0, 0.0, 0.0, 0.0, 0.0, 0.0, 0.0, 0.0, 0.0, 0.0, 0.0, 0.0, 0.0, 0.0, 0.0, 0.0, 0.0, 0.0, 0.0, 0.0, 0.0, 0.0, 0.0, 0.0, 0.0, 0.0, 0.0, 0.0, 0.0, 0.0, 0.0, 0.0, 0.0, 0.0, 0.0, 0.0, 0.0, 0.0, 0.0, 0.0, 0.0, 0.0, 0.0, 0.0, 0.0, 0.0, 0.0, 0.0, 0.0, 0.0, 0.0, 0.0, 0.0, 0.0, 0.0, 0.0, 0.0, 0.0, 0.0, 0.0, 0.0, 0.0, 0.0, 0.0, 0.0, 0.0, 0.0, 0.0, 0.0, 0.0, 0.0, 0.0, 0.0, 0.0, 0.0, 0.0, 0.0, 0.0, 0.0, 0.0, 0.0, 0.0, 0.0, 0.0, 0.0, 0.0, 0.0, 0.0, 0.0, 0.0, 0.0, 0.0, 0.0, 0.0, 0.0, 0.0, 0.0, 0.0, 0.0, 0.0, 0.0, 0.0, 0.0, 0.0, 0.0, 0.0, 0.0, 0.0, 0.0, 0.0, 0.0, 0.0, 0.0, 0.0, 0.0, 0.0, 0.0, 0.0, 0.0, 0.0, 0.0, 0.0, 0.0, 0.0, 0.0, 0.0, 0.0, 0.0, 0.0, 0.0, 0.0, 0.0, 0.0, 0.0, 0.0, 0.0, 0.0, 0.0, 0.0, 0.0, 0.0, 0.0, 0.0, 0.0, 0.0, 0.0, 0.0, 0.0, 0.0, 0.0, 0.0, 0.0, 0.0, 0.0, 0.0, 0.0, 0.0, 0.0, 0.0, 0.0, 0.0, 0.0, 0.0, 0.0, 0.0, 0.0, 0.0, 0.0, 0.0, 0.0, 0.0, 0.0, 0.0, 0.0, 0.0, 0.0, 0.0, 0.0, 0.0, 0.0, 0.0, 0.0, 0.0, 0.0, 0.0, 0.0, 0.0, 0.0, 0.0, 0.0, 0.0, 0.0, 0.0, 0.0, 0.0, 0.0, 0.0, 0.0, 0.0, 0.0, 0.0, 0.0, 0.0, 0.0, 0.0, 0.0, 0.0, 0.0, 0.0, 0.0, 0.0, 0.0, 0.0, 0.0, 0.0, 0.0, 0.0, 0.0, 0.0, 0.0, 0.0, 0.0, 0.0, 0.0, 0.0, 0.0, 0.0, 0.0, 0.0, 0.0, 0.0, 0.0, 0.0, 0.0, 0.0, 0.0, 0.0, 0.0, 0.0, 0.0, 0.0, 0.0, 0.0, 0.0, 0.0, 0.0, 0.0, 0.0, 0.0, 0.0, 0.0, 0.0, 0.0, 0.0, 0.0, 0.0, 0.0, 0.0, 0.0, 0.0, 0.0, 0.0, 0.0, 0.0, 0.0, 0.0, 0.0, 0.0, 0.0, 0.0, 0.0, 0.0, 0.0, 0.0, 0.0, 0.0, 0.0, 0.0, 0.0, 0.0, 0.0, 0.0, 0.0, 0.0, 0.0, 0.0, 0.0, 0.0, 0.0, 0.0, 0.0, 0.0, 0.0, 0.0, 0.0, 0.0, 0.0, 0.0, 0.0, 0.0, 0.0, 0.0, 0.0, 0.0, 0.0, 0.0, 0.0, 0.0, 0.0, 0.0, 0.0, 0.0, 0.0, 0.0, 0.0, 0.0, 0.0, 0.0, 0.0, 0.0, 0.0, 0.0, 0.0, 0.0, 0.0, 0.0, 0.0, 0.0, 0.0, 0.0, 0.0, 0.0, 0.0, 0.0, 0.0, 0.0, 0.0, 0.0, 0.0, 0.0, 0.0, 0.0, 0.0, 0.0, 0.0, 0.0, 0.0, 0.0, 0.0, 0.0, 0.0, 0.0, 0.0, 0.0, 0.0, 0.0, 0.0, 0.0, 0.0, 0.0, 0.0, 0.0, 0.0, 0.0, 0.0, 0.0, 0.0, 0.0, 0.0, 0.0, 0.0, 0.0, 0.0, 0.0, 0.0, 0.0, 0.0, 0.0, 0.0, 0.0, 0.0, 0.0, 0.0, 0.0, 0.0, 0.0, 0.0, 0.0, 0.0, 0.0, 0.0, 0.0, 0.0, 0.0, 0.0, 0.0, 0.0, 0.0, 0.0, 0.0, 0.0, 0.0, 0.0, 0.0, 0.0, 0.0, 0.0, 0.0, 0.0, 0.0, 0.0, 0.0, 0.0, 0.0, 0.0, 0.0, 0.0, 0.0, 0.0, 0.0, 0.0, 0.0, 0.0, 0.0, 0.0, 0.0, 0.0, 0.0, 0.0, 0.0, 0.0, 0.0, 0.0, 0.0, 0.0, 0.0, 0.0, 0.0, 0.0, 0.0, 0.0, 0.0, 0.0, 0.0, 0.0, 0.0, 0.0, 0.0, 0.0, 0.0, 0.0, 0.0, 0.0, 0.0, 0.0, 0.0, 0.0, 0.0, 0.0, 0.0, 0.0, 0.0, 0.0, 0.0, 0.0, 0.0, 0.0, 0.0, 0.0, 0.0, 0.0, 0.0, 0.0, 0.0, 0.0, 0.0, 0.0, 0.0, 0.0, 0.0, 0.0, 0.0, 0.0, 0.0, 0.0, 0.0, 0.0, 0.0, 0.0, 0.0, 0.0, 0.0, 0.0, 0.0, 0.0, 0.0, 0.0, 0.0, 0.0, 0.0, 0.0, 0.0, 0.0, 0.0, 0.0, 0.0, 0.0, 0.0, 0.0, 0.0, 0.0, 0.0, 0.0, 0.0, 0.0, 0.0, 0.0, 0.0, 0.0, 0.0, 0.0, 0.0, 0.0, 0.0, 0.0, 0.0, 0.0, 0.0, 0.0, 0.0, 0.0, 0.0, 0.0, 0.0, 0.0, 0.0, 0.0, 0.0, 0.0, 0.0, 0.0, 0.0, 0.0, 0.0, 0.0, 0.0, 0.0, 0.0, 0.0, 0.0, 0.0, 0.0, 0.0, 0.0, 0.0, 0.0, 0.0, 0.0, 0.0, 0.0, 0.0, 0.0, 0.0, 0.0, 0.0, 0.0, 0.0, 0.0, 0.0, 0.0, 0.0, 0.0, 0.0, 0.0, 0.0, 0.0, 0.0, 0.0, 0.0, 0.0, 0.0, 0.0, 0.0, 0.0, 0.0, 0.0, 0.0, 0.0, 0.0, 0.0, 0.0, 0.0, 0.0, 0.0, 0.0, 0.0, 0.0, 0.0, 0.0, 0.0, 0.0, 0.0, 0.0, 0.0, 0.0, 0.0, 0.0, 0.0, 0.0, 0.0, 0.0, 0.0, 0.0, 0.0, 0.0, 0.0, 0.0, 0.0, 0.0, 0.0, 0.0, 0.0, 0.0, 0.0, 0.0, 0.0, 0.0, 0.0, 0.0, 0.0, 0.0, 0.0, 0.0, 0.0, 0.0, 0.0, 0.0, 0.0, 0.0, 0.0, 0.0, 0.0, 0.0, 0.0, 0.0, 0.0, 0.0, 0.0, 0.0, 0.0, 0.0, 0.0, 0.0, 0.0, 0.0, 0.0, 0.0, 0.0, 0.0, 0.0, 0.0, 0.0, 0.0, 0.0, 0.0, 0.0, 0.0, 0.0, 0.0, 0.0, 0.0, 0.0, 0.0, 0.0, 0.0, 0.0, 0.0, 0.0, 0.0, 0.0, 0.0, 0.0, 0.0, 0.0, 0.0, 0.0, 0.0, 0.0, 0.0, 0.0, 0.0, 0.0, 0.0, 0.0, 0.0, 0.0, 0.0, 0.0, 0.0, 0.0, 0.0, 0.0, 0.0, 0.0, 0.0, 0.0, 0.0, 0.0, 0.0, 0.0, 0.0, 0.0, 0.0, 0.0, 0.0, 0.0, 0.0, 0.0, 0.0, 0.0, 0.0, 0.0, 0.0, 0.0, 0.0, 0.0, 0.0, 0.0, 0.0, 0.0, 0.0, 0.0, 0.0, 0.0, 0.0, 0.0, 0.0, 0.0, 0.0, 0.0, 0.0, 0.0, 0.0, 0.0, 0.0, 0.0, 0.0, 0.0, 0.0, 0.0, 0.0, 0.0, 0.0, 0.0, 0.0, 0.0, 0.0, 0.0, 0.0, 0.0, 0.0, 0.0, 0.0, 0.0, 0.0, 0.0, 0.0, 0.0, 0.0, 0.0, 0.0, 0.0, 0.0, 0.0, 0.0, 0.0, 0.0, 0.0, 0.0, 0.0, 0.0, 0.0, 0.0, 0.0, 0.0, 0.0, 0.0, 0.0, 0.0, 0.0, 0.0, 0.0, 0.0, 0.0, 0.0, 0.0, 0.0, 0.0, 0.0, 0.0, 0.0, 0.0, 0.0, 0.0, 0.0, 0.0, 0.0, 0.0, 0.0, 0.0, 0.0, 0.0, 0.0, 0.0, 0.0, 0.0, 0.0, 0.0, 0.0, 0.0, 0.0, 0.0, 0.0, 0.0, 0.0, 0.0, 0.0, 0.0, 0.0, 0.0, 0.0, 0.0, 0.0, 0.0, 0.0, 0.0, 0.0, 0.0, 0.0, 0.0, 0.0, 0.0, 0.0, 0.0, 0.0, 0.0, 0.0, 0.0, 0.0, 0.0, 0.0, 0.0, 0.0, 0.0, 0.0, 0.0, 0.0, 0.0, 0.0, 0.0, 0.0, 0.0, 0.0, 0.0, 0.0, 0.0, 0.0, 0.0, 0.0, 0.0, 0.0, 0.0, 0.0, 0.0, 0.0, 0.0, 0.0, 0.0, 0.0, 0.0, 0.0, 0.0, 0.0, 0.0, 0.0, 0.0, 0.0, 0.0, 0.0, 0.0, 0.0, 0.0, 0.0, 0.0, 0.0, 0.0, 0.0, 0.0, 0.0, 0.0, 0.0, 0.0])
me_circle.materials.append(mat_treeleaves)
me_circle.materials.append(mat_trunk)
me_circle.materials.append(mat_outline)
me_circle.update()

# ---- objects
ob_circle = bpy.data.objects.new('Circle', me_circle)
ob_sun = bpy.data.objects.new('Sun', light_sun)
ob_camera = bpy.data.objects.new('Camera', cam_camera_001)

# ---- transforms, parenting, visibility, modifiers, constraints
ob_circle.location = (0.0, 0.0, 0.0)
ob_sun.location = (-2.906, -0.4687, 3.318)
ob_sun.rotation_euler = (3.106, -2.377, -3.209)
ob_camera.location = (-14.97, -8.448, 3.945)
ob_camera.rotation_euler = (1.535, -2.708e-06, -1.057)

# ---- collection membership
col_collection.objects.link(ob_circle)
col_collection.objects.link(ob_sun)
col_collection.objects.link(ob_camera)

# ---- scene / render settings (as saved in the file)
scene.camera = ob_camera
scene.frame_start = 1; scene.frame_end = 250; scene.frame_set(1)
scene.render.engine = 'BLENDER_EEVEE_NEXT'
scene.cycles.sampling_pattern = 'TABULATED_SOBOL'
scene.view_settings.view_transform = 'Filmic'
bpy.context.view_layer.update()
